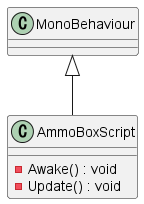

The diagram above was rendered by PlantUML. Its source (embedded in the PNG):
@startuml
class AmmoBoxScript {
    - Awake() : void
    - Update() : void
}
MonoBehaviour <|-- AmmoBoxScript
@enduml